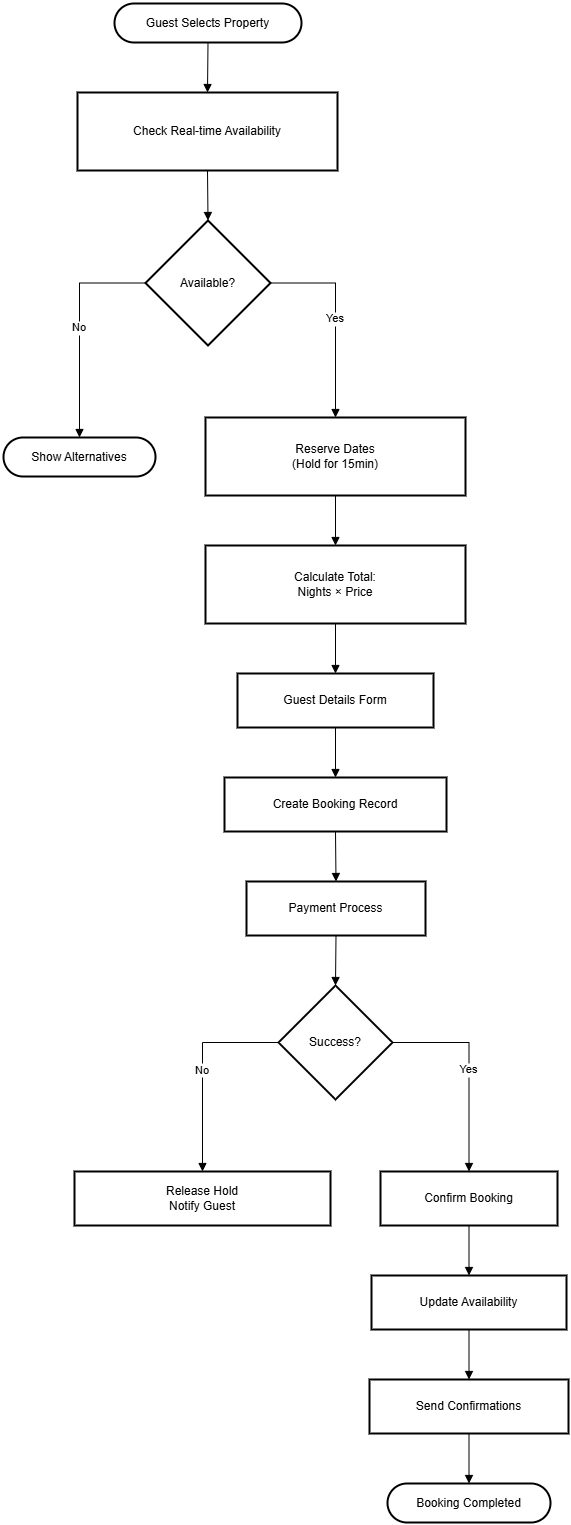

The diagram above was exported from draw.io. Its source (the exported page's mxGraphModel, read from the mxfile embedded in the PNG):
<mxGraphModel dx="1042" dy="626" grid="1" gridSize="10" guides="1" tooltips="1" connect="1" arrows="1" fold="1" page="1" pageScale="1" pageWidth="1169" pageHeight="827" math="0" shadow="0">
  <root>
    <mxCell id="0" />
    <mxCell id="1" parent="0" />
    <mxCell id="kMvRZV7T6u5uRiUpjPNL-1" value="Guest Selects Property" style="rounded=1;whiteSpace=wrap;arcSize=50;strokeWidth=2;" vertex="1" parent="1">
      <mxGeometry x="131" y="20" width="187" height="39" as="geometry" />
    </mxCell>
    <mxCell id="kMvRZV7T6u5uRiUpjPNL-2" value="Check Real-time Availability" style="whiteSpace=wrap;strokeWidth=2;" vertex="1" parent="1">
      <mxGeometry x="94" y="109" width="260" height="78" as="geometry" />
    </mxCell>
    <mxCell id="kMvRZV7T6u5uRiUpjPNL-3" value="Available?" style="rhombus;strokeWidth=2;whiteSpace=wrap;" vertex="1" parent="1">
      <mxGeometry x="162" y="237" width="125" height="125" as="geometry" />
    </mxCell>
    <mxCell id="kMvRZV7T6u5uRiUpjPNL-4" value="Show Alternatives" style="rounded=1;whiteSpace=wrap;arcSize=50;strokeWidth=2;" vertex="1" parent="1">
      <mxGeometry x="20" y="454" width="152" height="39" as="geometry" />
    </mxCell>
    <mxCell id="kMvRZV7T6u5uRiUpjPNL-5" value="Reserve Dates&#10;(Hold for 15min)" style="whiteSpace=wrap;strokeWidth=2;" vertex="1" parent="1">
      <mxGeometry x="222" y="434" width="260" height="78" as="geometry" />
    </mxCell>
    <mxCell id="kMvRZV7T6u5uRiUpjPNL-6" value="Calculate Total:&#10;Nights × Price" style="whiteSpace=wrap;strokeWidth=2;" vertex="1" parent="1">
      <mxGeometry x="222" y="562" width="260" height="78" as="geometry" />
    </mxCell>
    <mxCell id="kMvRZV7T6u5uRiUpjPNL-7" value="Guest Details Form" style="whiteSpace=wrap;strokeWidth=2;" vertex="1" parent="1">
      <mxGeometry x="254" y="690" width="196" height="54" as="geometry" />
    </mxCell>
    <mxCell id="kMvRZV7T6u5uRiUpjPNL-8" value="Create Booking Record" style="whiteSpace=wrap;strokeWidth=2;" vertex="1" parent="1">
      <mxGeometry x="241" y="794" width="222" height="54" as="geometry" />
    </mxCell>
    <mxCell id="kMvRZV7T6u5uRiUpjPNL-9" value="Payment Process" style="whiteSpace=wrap;strokeWidth=2;" vertex="1" parent="1">
      <mxGeometry x="263" y="898" width="179" height="54" as="geometry" />
    </mxCell>
    <mxCell id="kMvRZV7T6u5uRiUpjPNL-10" value="Success?" style="rhombus;strokeWidth=2;whiteSpace=wrap;" vertex="1" parent="1">
      <mxGeometry x="295" y="1002" width="114" height="114" as="geometry" />
    </mxCell>
    <mxCell id="kMvRZV7T6u5uRiUpjPNL-11" value="Release Hold&#10;Notify Guest" style="whiteSpace=wrap;strokeWidth=2;" vertex="1" parent="1">
      <mxGeometry x="91" y="1188" width="256" height="54" as="geometry" />
    </mxCell>
    <mxCell id="kMvRZV7T6u5uRiUpjPNL-12" value="Confirm Booking" style="whiteSpace=wrap;strokeWidth=2;" vertex="1" parent="1">
      <mxGeometry x="397" y="1188" width="177" height="54" as="geometry" />
    </mxCell>
    <mxCell id="kMvRZV7T6u5uRiUpjPNL-13" value="Update Availability" style="whiteSpace=wrap;strokeWidth=2;" vertex="1" parent="1">
      <mxGeometry x="388" y="1292" width="195" height="54" as="geometry" />
    </mxCell>
    <mxCell id="kMvRZV7T6u5uRiUpjPNL-14" value="Send Confirmations" style="whiteSpace=wrap;strokeWidth=2;" vertex="1" parent="1">
      <mxGeometry x="386" y="1396" width="199" height="54" as="geometry" />
    </mxCell>
    <mxCell id="kMvRZV7T6u5uRiUpjPNL-15" value="Booking Completed" style="rounded=1;whiteSpace=wrap;arcSize=50;strokeWidth=2;" vertex="1" parent="1">
      <mxGeometry x="404" y="1500" width="163" height="39" as="geometry" />
    </mxCell>
    <mxCell id="kMvRZV7T6u5uRiUpjPNL-16" value="" style="curved=1;startArrow=none;endArrow=block;exitX=0.5;exitY=1;entryX=0.5;entryY=0;rounded=0;" edge="1" parent="1" source="kMvRZV7T6u5uRiUpjPNL-1" target="kMvRZV7T6u5uRiUpjPNL-2">
      <mxGeometry relative="1" as="geometry">
        <Array as="points" />
      </mxGeometry>
    </mxCell>
    <mxCell id="kMvRZV7T6u5uRiUpjPNL-17" value="" style="curved=1;startArrow=none;endArrow=block;exitX=0.5;exitY=1;entryX=0.5;entryY=0;rounded=0;" edge="1" parent="1" source="kMvRZV7T6u5uRiUpjPNL-2" target="kMvRZV7T6u5uRiUpjPNL-3">
      <mxGeometry relative="1" as="geometry">
        <Array as="points" />
      </mxGeometry>
    </mxCell>
    <mxCell id="kMvRZV7T6u5uRiUpjPNL-18" value="No" style="startArrow=none;endArrow=block;exitX=0;exitY=0.5;entryX=0.5;entryY=-0.01;rounded=0;exitDx=0;exitDy=0;edgeStyle=orthogonalEdgeStyle;" edge="1" parent="1" source="kMvRZV7T6u5uRiUpjPNL-3" target="kMvRZV7T6u5uRiUpjPNL-4">
      <mxGeometry relative="1" as="geometry" />
    </mxCell>
    <mxCell id="kMvRZV7T6u5uRiUpjPNL-19" value="Yes" style="startArrow=none;endArrow=block;exitX=1;exitY=0.5;entryX=0.5;entryY=0;rounded=0;exitDx=0;exitDy=0;edgeStyle=orthogonalEdgeStyle;" edge="1" parent="1" source="kMvRZV7T6u5uRiUpjPNL-3" target="kMvRZV7T6u5uRiUpjPNL-5">
      <mxGeometry relative="1" as="geometry" />
    </mxCell>
    <mxCell id="kMvRZV7T6u5uRiUpjPNL-20" value="" style="curved=1;startArrow=none;endArrow=block;exitX=0.5;exitY=1;entryX=0.5;entryY=0;rounded=0;" edge="1" parent="1" source="kMvRZV7T6u5uRiUpjPNL-5" target="kMvRZV7T6u5uRiUpjPNL-6">
      <mxGeometry relative="1" as="geometry">
        <Array as="points" />
      </mxGeometry>
    </mxCell>
    <mxCell id="kMvRZV7T6u5uRiUpjPNL-21" value="" style="curved=1;startArrow=none;endArrow=block;exitX=0.5;exitY=1;entryX=0.5;entryY=0;rounded=0;" edge="1" parent="1" source="kMvRZV7T6u5uRiUpjPNL-6" target="kMvRZV7T6u5uRiUpjPNL-7">
      <mxGeometry relative="1" as="geometry">
        <Array as="points" />
      </mxGeometry>
    </mxCell>
    <mxCell id="kMvRZV7T6u5uRiUpjPNL-22" value="" style="curved=1;startArrow=none;endArrow=block;exitX=0.5;exitY=1;entryX=0.5;entryY=0;rounded=0;" edge="1" parent="1" source="kMvRZV7T6u5uRiUpjPNL-7" target="kMvRZV7T6u5uRiUpjPNL-8">
      <mxGeometry relative="1" as="geometry">
        <Array as="points" />
      </mxGeometry>
    </mxCell>
    <mxCell id="kMvRZV7T6u5uRiUpjPNL-23" value="" style="curved=1;startArrow=none;endArrow=block;exitX=0.5;exitY=1;entryX=0.5;entryY=0;rounded=0;" edge="1" parent="1" source="kMvRZV7T6u5uRiUpjPNL-8" target="kMvRZV7T6u5uRiUpjPNL-9">
      <mxGeometry relative="1" as="geometry">
        <Array as="points" />
      </mxGeometry>
    </mxCell>
    <mxCell id="kMvRZV7T6u5uRiUpjPNL-24" value="" style="curved=1;startArrow=none;endArrow=block;exitX=0.5;exitY=1;entryX=0.5;entryY=0;rounded=0;" edge="1" parent="1" source="kMvRZV7T6u5uRiUpjPNL-9" target="kMvRZV7T6u5uRiUpjPNL-10">
      <mxGeometry relative="1" as="geometry">
        <Array as="points" />
      </mxGeometry>
    </mxCell>
    <mxCell id="kMvRZV7T6u5uRiUpjPNL-25" value="No" style="startArrow=none;endArrow=block;exitX=0;exitY=0.5;entryX=0.5;entryY=0.01;rounded=0;exitDx=0;exitDy=0;edgeStyle=orthogonalEdgeStyle;" edge="1" parent="1" source="kMvRZV7T6u5uRiUpjPNL-10" target="kMvRZV7T6u5uRiUpjPNL-11">
      <mxGeometry relative="1" as="geometry" />
    </mxCell>
    <mxCell id="kMvRZV7T6u5uRiUpjPNL-26" value="Yes" style="startArrow=none;endArrow=block;exitX=1;exitY=0.5;entryX=0.5;entryY=0.01;rounded=0;exitDx=0;exitDy=0;edgeStyle=orthogonalEdgeStyle;" edge="1" parent="1" source="kMvRZV7T6u5uRiUpjPNL-10" target="kMvRZV7T6u5uRiUpjPNL-12">
      <mxGeometry relative="1" as="geometry" />
    </mxCell>
    <mxCell id="kMvRZV7T6u5uRiUpjPNL-27" value="" style="curved=1;startArrow=none;endArrow=block;exitX=0.5;exitY=1.01;entryX=0.5;entryY=0.01;rounded=0;" edge="1" parent="1" source="kMvRZV7T6u5uRiUpjPNL-12" target="kMvRZV7T6u5uRiUpjPNL-13">
      <mxGeometry relative="1" as="geometry">
        <Array as="points" />
      </mxGeometry>
    </mxCell>
    <mxCell id="kMvRZV7T6u5uRiUpjPNL-28" value="" style="curved=1;startArrow=none;endArrow=block;exitX=0.5;exitY=1.01;entryX=0.5;entryY=0.01;rounded=0;" edge="1" parent="1" source="kMvRZV7T6u5uRiUpjPNL-13" target="kMvRZV7T6u5uRiUpjPNL-14">
      <mxGeometry relative="1" as="geometry">
        <Array as="points" />
      </mxGeometry>
    </mxCell>
    <mxCell id="kMvRZV7T6u5uRiUpjPNL-29" value="" style="curved=1;startArrow=none;endArrow=block;exitX=0.5;exitY=1.01;entryX=0.5;entryY=0.01;rounded=0;" edge="1" parent="1" source="kMvRZV7T6u5uRiUpjPNL-14" target="kMvRZV7T6u5uRiUpjPNL-15">
      <mxGeometry relative="1" as="geometry">
        <Array as="points" />
      </mxGeometry>
    </mxCell>
  </root>
</mxGraphModel>